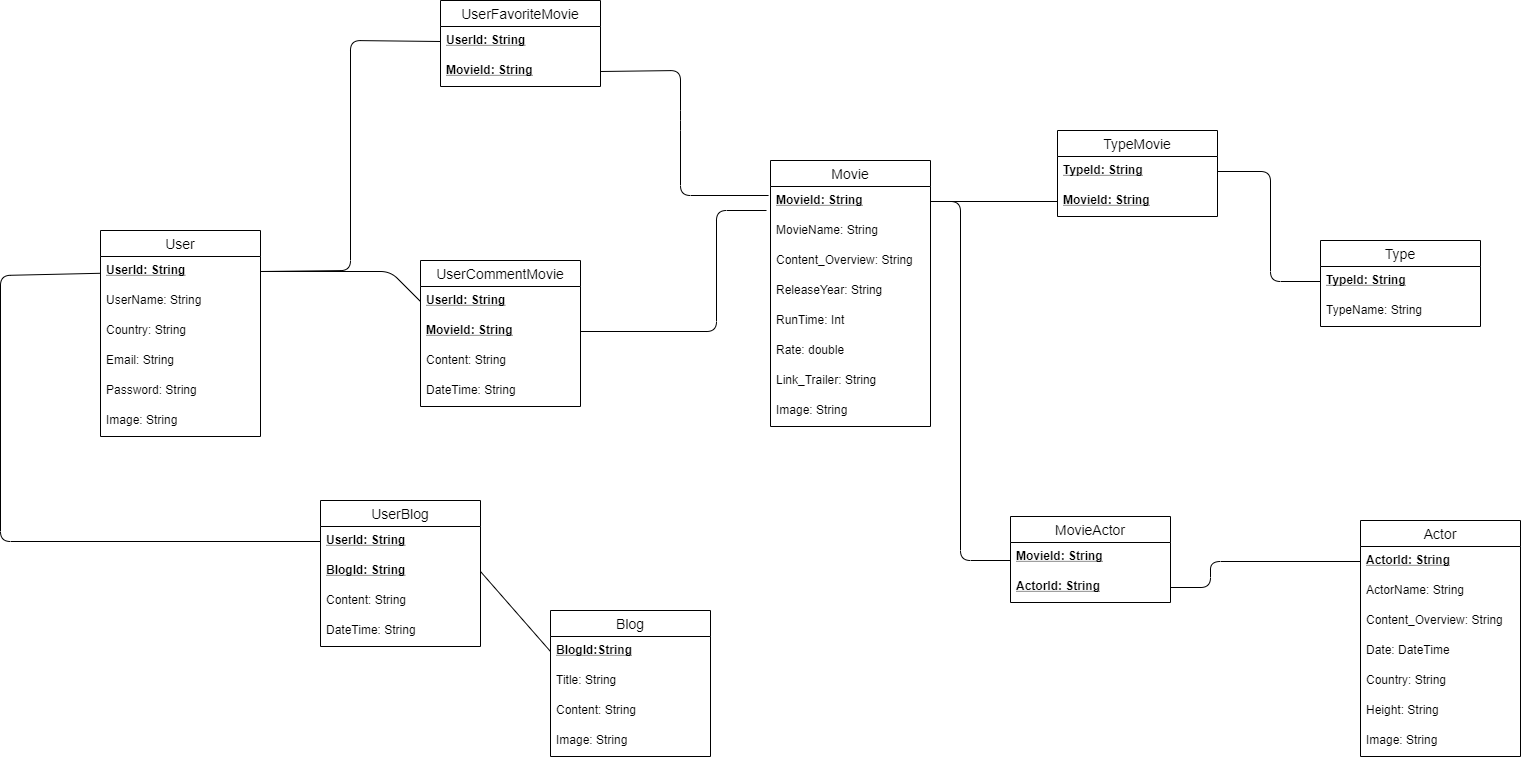

The diagram above was exported from draw.io. Its source (the exported page's mxGraphModel, read from the mxfile embedded in the PNG):
<mxGraphModel dx="2249" dy="794" grid="1" gridSize="10" guides="1" tooltips="1" connect="1" arrows="1" fold="1" page="1" pageScale="1" pageWidth="827" pageHeight="1169" math="0" shadow="0">
  <root>
    <mxCell id="0" />
    <mxCell id="1" parent="0" />
    <mxCell id="vtVv3KCXhM6ptLttgxCR-1" value="Movie" style="swimlane;fontStyle=0;childLayout=stackLayout;horizontal=1;startSize=26;horizontalStack=0;resizeParent=1;resizeParentMax=0;resizeLast=0;collapsible=1;marginBottom=0;align=center;fontSize=14;" vertex="1" parent="1">
      <mxGeometry x="540" y="280" width="160" height="266" as="geometry" />
    </mxCell>
    <mxCell id="vtVv3KCXhM6ptLttgxCR-2" value="MovieId: String" style="text;strokeColor=none;fillColor=none;spacingLeft=4;spacingRight=4;overflow=hidden;rotatable=0;points=[[0,0.5],[1,0.5]];portConstraint=eastwest;fontSize=12;fontStyle=5" vertex="1" parent="vtVv3KCXhM6ptLttgxCR-1">
      <mxGeometry y="26" width="160" height="30" as="geometry" />
    </mxCell>
    <mxCell id="vtVv3KCXhM6ptLttgxCR-4" value="MovieName: String" style="text;strokeColor=none;fillColor=none;spacingLeft=4;spacingRight=4;overflow=hidden;rotatable=0;points=[[0,0.5],[1,0.5]];portConstraint=eastwest;fontSize=12;" vertex="1" parent="vtVv3KCXhM6ptLttgxCR-1">
      <mxGeometry y="56" width="160" height="30" as="geometry" />
    </mxCell>
    <mxCell id="vtVv3KCXhM6ptLttgxCR-28" value="Content_Overview: String" style="text;strokeColor=none;fillColor=none;spacingLeft=4;spacingRight=4;overflow=hidden;rotatable=0;points=[[0,0.5],[1,0.5]];portConstraint=eastwest;fontSize=12;" vertex="1" parent="vtVv3KCXhM6ptLttgxCR-1">
      <mxGeometry y="86" width="160" height="30" as="geometry" />
    </mxCell>
    <mxCell id="vtVv3KCXhM6ptLttgxCR-29" value="ReleaseYear: String" style="text;strokeColor=none;fillColor=none;spacingLeft=4;spacingRight=4;overflow=hidden;rotatable=0;points=[[0,0.5],[1,0.5]];portConstraint=eastwest;fontSize=12;" vertex="1" parent="vtVv3KCXhM6ptLttgxCR-1">
      <mxGeometry y="116" width="160" height="30" as="geometry" />
    </mxCell>
    <mxCell id="vtVv3KCXhM6ptLttgxCR-30" value="RunTime: Int" style="text;strokeColor=none;fillColor=none;spacingLeft=4;spacingRight=4;overflow=hidden;rotatable=0;points=[[0,0.5],[1,0.5]];portConstraint=eastwest;fontSize=12;" vertex="1" parent="vtVv3KCXhM6ptLttgxCR-1">
      <mxGeometry y="146" width="160" height="30" as="geometry" />
    </mxCell>
    <mxCell id="vtVv3KCXhM6ptLttgxCR-31" value="Rate: double" style="text;strokeColor=none;fillColor=none;spacingLeft=4;spacingRight=4;overflow=hidden;rotatable=0;points=[[0,0.5],[1,0.5]];portConstraint=eastwest;fontSize=12;" vertex="1" parent="vtVv3KCXhM6ptLttgxCR-1">
      <mxGeometry y="176" width="160" height="30" as="geometry" />
    </mxCell>
    <mxCell id="vtVv3KCXhM6ptLttgxCR-32" value="Link_Trailer: String" style="text;strokeColor=none;fillColor=none;spacingLeft=4;spacingRight=4;overflow=hidden;rotatable=0;points=[[0,0.5],[1,0.5]];portConstraint=eastwest;fontSize=12;" vertex="1" parent="vtVv3KCXhM6ptLttgxCR-1">
      <mxGeometry y="206" width="160" height="30" as="geometry" />
    </mxCell>
    <mxCell id="vtVv3KCXhM6ptLttgxCR-37" value="Image: String" style="text;strokeColor=none;fillColor=none;spacingLeft=4;spacingRight=4;overflow=hidden;rotatable=0;points=[[0,0.5],[1,0.5]];portConstraint=eastwest;fontSize=12;" vertex="1" parent="vtVv3KCXhM6ptLttgxCR-1">
      <mxGeometry y="236" width="160" height="30" as="geometry" />
    </mxCell>
    <mxCell id="vtVv3KCXhM6ptLttgxCR-6" value="MovieActor" style="swimlane;fontStyle=0;childLayout=stackLayout;horizontal=1;startSize=26;horizontalStack=0;resizeParent=1;resizeParentMax=0;resizeLast=0;collapsible=1;marginBottom=0;align=center;fontSize=14;" vertex="1" parent="1">
      <mxGeometry x="780" y="636" width="160" height="86" as="geometry" />
    </mxCell>
    <mxCell id="vtVv3KCXhM6ptLttgxCR-7" value="MovieId: String" style="text;strokeColor=none;fillColor=none;spacingLeft=4;spacingRight=4;overflow=hidden;rotatable=0;points=[[0,0.5],[1,0.5]];portConstraint=eastwest;fontSize=12;fontStyle=5" vertex="1" parent="vtVv3KCXhM6ptLttgxCR-6">
      <mxGeometry y="26" width="160" height="30" as="geometry" />
    </mxCell>
    <mxCell id="vtVv3KCXhM6ptLttgxCR-8" value="ActorId: String" style="text;strokeColor=none;fillColor=none;spacingLeft=4;spacingRight=4;overflow=hidden;rotatable=0;points=[[0,0.5],[1,0.5]];portConstraint=eastwest;fontSize=12;fontStyle=5" vertex="1" parent="vtVv3KCXhM6ptLttgxCR-6">
      <mxGeometry y="56" width="160" height="30" as="geometry" />
    </mxCell>
    <mxCell id="vtVv3KCXhM6ptLttgxCR-10" value="Blog" style="swimlane;fontStyle=0;childLayout=stackLayout;horizontal=1;startSize=26;horizontalStack=0;resizeParent=1;resizeParentMax=0;resizeLast=0;collapsible=1;marginBottom=0;align=center;fontSize=14;" vertex="1" parent="1">
      <mxGeometry x="320" y="730" width="160" height="146" as="geometry" />
    </mxCell>
    <mxCell id="vtVv3KCXhM6ptLttgxCR-11" value="BlogId:String" style="text;strokeColor=none;fillColor=none;spacingLeft=4;spacingRight=4;overflow=hidden;rotatable=0;points=[[0,0.5],[1,0.5]];portConstraint=eastwest;fontSize=12;fontStyle=5" vertex="1" parent="vtVv3KCXhM6ptLttgxCR-10">
      <mxGeometry y="26" width="160" height="30" as="geometry" />
    </mxCell>
    <mxCell id="vtVv3KCXhM6ptLttgxCR-12" value="Title: String" style="text;strokeColor=none;fillColor=none;spacingLeft=4;spacingRight=4;overflow=hidden;rotatable=0;points=[[0,0.5],[1,0.5]];portConstraint=eastwest;fontSize=12;" vertex="1" parent="vtVv3KCXhM6ptLttgxCR-10">
      <mxGeometry y="56" width="160" height="30" as="geometry" />
    </mxCell>
    <mxCell id="vtVv3KCXhM6ptLttgxCR-13" value="Content: String" style="text;strokeColor=none;fillColor=none;spacingLeft=4;spacingRight=4;overflow=hidden;rotatable=0;points=[[0,0.5],[1,0.5]];portConstraint=eastwest;fontSize=12;" vertex="1" parent="vtVv3KCXhM6ptLttgxCR-10">
      <mxGeometry y="86" width="160" height="30" as="geometry" />
    </mxCell>
    <mxCell id="vtVv3KCXhM6ptLttgxCR-23" value="Image: String" style="text;strokeColor=none;fillColor=none;spacingLeft=4;spacingRight=4;overflow=hidden;rotatable=0;points=[[0,0.5],[1,0.5]];portConstraint=eastwest;fontSize=12;" vertex="1" parent="vtVv3KCXhM6ptLttgxCR-10">
      <mxGeometry y="116" width="160" height="30" as="geometry" />
    </mxCell>
    <mxCell id="vtVv3KCXhM6ptLttgxCR-14" value="Actor" style="swimlane;fontStyle=0;childLayout=stackLayout;horizontal=1;startSize=26;horizontalStack=0;resizeParent=1;resizeParentMax=0;resizeLast=0;collapsible=1;marginBottom=0;align=center;fontSize=14;" vertex="1" parent="1">
      <mxGeometry x="1130" y="640" width="160" height="236" as="geometry" />
    </mxCell>
    <mxCell id="vtVv3KCXhM6ptLttgxCR-15" value="ActorId: String" style="text;strokeColor=none;fillColor=none;spacingLeft=4;spacingRight=4;overflow=hidden;rotatable=0;points=[[0,0.5],[1,0.5]];portConstraint=eastwest;fontSize=12;fontStyle=5" vertex="1" parent="vtVv3KCXhM6ptLttgxCR-14">
      <mxGeometry y="26" width="160" height="30" as="geometry" />
    </mxCell>
    <mxCell id="vtVv3KCXhM6ptLttgxCR-16" value="ActorName: String" style="text;strokeColor=none;fillColor=none;spacingLeft=4;spacingRight=4;overflow=hidden;rotatable=0;points=[[0,0.5],[1,0.5]];portConstraint=eastwest;fontSize=12;" vertex="1" parent="vtVv3KCXhM6ptLttgxCR-14">
      <mxGeometry y="56" width="160" height="30" as="geometry" />
    </mxCell>
    <mxCell id="vtVv3KCXhM6ptLttgxCR-17" value="Content_Overview: String" style="text;strokeColor=none;fillColor=none;spacingLeft=4;spacingRight=4;overflow=hidden;rotatable=0;points=[[0,0.5],[1,0.5]];portConstraint=eastwest;fontSize=12;" vertex="1" parent="vtVv3KCXhM6ptLttgxCR-14">
      <mxGeometry y="86" width="160" height="30" as="geometry" />
    </mxCell>
    <mxCell id="vtVv3KCXhM6ptLttgxCR-33" value="Date: DateTime" style="text;strokeColor=none;fillColor=none;spacingLeft=4;spacingRight=4;overflow=hidden;rotatable=0;points=[[0,0.5],[1,0.5]];portConstraint=eastwest;fontSize=12;" vertex="1" parent="vtVv3KCXhM6ptLttgxCR-14">
      <mxGeometry y="116" width="160" height="30" as="geometry" />
    </mxCell>
    <mxCell id="vtVv3KCXhM6ptLttgxCR-34" value="Country: String" style="text;strokeColor=none;fillColor=none;spacingLeft=4;spacingRight=4;overflow=hidden;rotatable=0;points=[[0,0.5],[1,0.5]];portConstraint=eastwest;fontSize=12;" vertex="1" parent="vtVv3KCXhM6ptLttgxCR-14">
      <mxGeometry y="146" width="160" height="30" as="geometry" />
    </mxCell>
    <mxCell id="vtVv3KCXhM6ptLttgxCR-35" value="Height: String" style="text;strokeColor=none;fillColor=none;spacingLeft=4;spacingRight=4;overflow=hidden;rotatable=0;points=[[0,0.5],[1,0.5]];portConstraint=eastwest;fontSize=12;" vertex="1" parent="vtVv3KCXhM6ptLttgxCR-14">
      <mxGeometry y="176" width="160" height="30" as="geometry" />
    </mxCell>
    <mxCell id="vtVv3KCXhM6ptLttgxCR-36" value="Image: String" style="text;strokeColor=none;fillColor=none;spacingLeft=4;spacingRight=4;overflow=hidden;rotatable=0;points=[[0,0.5],[1,0.5]];portConstraint=eastwest;fontSize=12;" vertex="1" parent="vtVv3KCXhM6ptLttgxCR-14">
      <mxGeometry y="206" width="160" height="30" as="geometry" />
    </mxCell>
    <mxCell id="vtVv3KCXhM6ptLttgxCR-18" value="UserBlog" style="swimlane;fontStyle=0;childLayout=stackLayout;horizontal=1;startSize=26;horizontalStack=0;resizeParent=1;resizeParentMax=0;resizeLast=0;collapsible=1;marginBottom=0;align=center;fontSize=14;" vertex="1" parent="1">
      <mxGeometry x="90" y="620" width="160" height="146" as="geometry" />
    </mxCell>
    <mxCell id="vtVv3KCXhM6ptLttgxCR-19" value="UserId: String" style="text;strokeColor=none;fillColor=none;spacingLeft=4;spacingRight=4;overflow=hidden;rotatable=0;points=[[0,0.5],[1,0.5]];portConstraint=eastwest;fontSize=12;fontStyle=5" vertex="1" parent="vtVv3KCXhM6ptLttgxCR-18">
      <mxGeometry y="26" width="160" height="30" as="geometry" />
    </mxCell>
    <mxCell id="vtVv3KCXhM6ptLttgxCR-20" value="BlogId: String" style="text;strokeColor=none;fillColor=none;spacingLeft=4;spacingRight=4;overflow=hidden;rotatable=0;points=[[0,0.5],[1,0.5]];portConstraint=eastwest;fontSize=12;fontStyle=5" vertex="1" parent="vtVv3KCXhM6ptLttgxCR-18">
      <mxGeometry y="56" width="160" height="30" as="geometry" />
    </mxCell>
    <mxCell id="vtVv3KCXhM6ptLttgxCR-21" value="Content: String" style="text;strokeColor=none;fillColor=none;spacingLeft=4;spacingRight=4;overflow=hidden;rotatable=0;points=[[0,0.5],[1,0.5]];portConstraint=eastwest;fontSize=12;" vertex="1" parent="vtVv3KCXhM6ptLttgxCR-18">
      <mxGeometry y="86" width="160" height="30" as="geometry" />
    </mxCell>
    <mxCell id="vtVv3KCXhM6ptLttgxCR-22" value="DateTime: String" style="text;strokeColor=none;fillColor=none;spacingLeft=4;spacingRight=4;overflow=hidden;rotatable=0;points=[[0,0.5],[1,0.5]];portConstraint=eastwest;fontSize=12;" vertex="1" parent="vtVv3KCXhM6ptLttgxCR-18">
      <mxGeometry y="116" width="160" height="30" as="geometry" />
    </mxCell>
    <mxCell id="vtVv3KCXhM6ptLttgxCR-38" value="User" style="swimlane;fontStyle=0;childLayout=stackLayout;horizontal=1;startSize=26;horizontalStack=0;resizeParent=1;resizeParentMax=0;resizeLast=0;collapsible=1;marginBottom=0;align=center;fontSize=14;" vertex="1" parent="1">
      <mxGeometry x="-130" y="350" width="160" height="206" as="geometry" />
    </mxCell>
    <mxCell id="vtVv3KCXhM6ptLttgxCR-39" value="UserId: String" style="text;strokeColor=none;fillColor=none;spacingLeft=4;spacingRight=4;overflow=hidden;rotatable=0;points=[[0,0.5],[1,0.5]];portConstraint=eastwest;fontSize=12;fontStyle=5" vertex="1" parent="vtVv3KCXhM6ptLttgxCR-38">
      <mxGeometry y="26" width="160" height="30" as="geometry" />
    </mxCell>
    <mxCell id="vtVv3KCXhM6ptLttgxCR-40" value="UserName: String" style="text;strokeColor=none;fillColor=none;spacingLeft=4;spacingRight=4;overflow=hidden;rotatable=0;points=[[0,0.5],[1,0.5]];portConstraint=eastwest;fontSize=12;" vertex="1" parent="vtVv3KCXhM6ptLttgxCR-38">
      <mxGeometry y="56" width="160" height="30" as="geometry" />
    </mxCell>
    <mxCell id="vtVv3KCXhM6ptLttgxCR-41" value="Country: String" style="text;strokeColor=none;fillColor=none;spacingLeft=4;spacingRight=4;overflow=hidden;rotatable=0;points=[[0,0.5],[1,0.5]];portConstraint=eastwest;fontSize=12;" vertex="1" parent="vtVv3KCXhM6ptLttgxCR-38">
      <mxGeometry y="86" width="160" height="30" as="geometry" />
    </mxCell>
    <mxCell id="vtVv3KCXhM6ptLttgxCR-42" value="Email: String" style="text;strokeColor=none;fillColor=none;spacingLeft=4;spacingRight=4;overflow=hidden;rotatable=0;points=[[0,0.5],[1,0.5]];portConstraint=eastwest;fontSize=12;" vertex="1" parent="vtVv3KCXhM6ptLttgxCR-38">
      <mxGeometry y="116" width="160" height="30" as="geometry" />
    </mxCell>
    <mxCell id="vtVv3KCXhM6ptLttgxCR-43" value="Password: String" style="text;strokeColor=none;fillColor=none;spacingLeft=4;spacingRight=4;overflow=hidden;rotatable=0;points=[[0,0.5],[1,0.5]];portConstraint=eastwest;fontSize=12;" vertex="1" parent="vtVv3KCXhM6ptLttgxCR-38">
      <mxGeometry y="146" width="160" height="30" as="geometry" />
    </mxCell>
    <mxCell id="vtVv3KCXhM6ptLttgxCR-44" value="Image: String" style="text;strokeColor=none;fillColor=none;spacingLeft=4;spacingRight=4;overflow=hidden;rotatable=0;points=[[0,0.5],[1,0.5]];portConstraint=eastwest;fontSize=12;" vertex="1" parent="vtVv3KCXhM6ptLttgxCR-38">
      <mxGeometry y="176" width="160" height="30" as="geometry" />
    </mxCell>
    <mxCell id="vtVv3KCXhM6ptLttgxCR-45" value="UserCommentMovie" style="swimlane;fontStyle=0;childLayout=stackLayout;horizontal=1;startSize=26;horizontalStack=0;resizeParent=1;resizeParentMax=0;resizeLast=0;collapsible=1;marginBottom=0;align=center;fontSize=14;" vertex="1" parent="1">
      <mxGeometry x="190" y="380" width="160" height="146" as="geometry" />
    </mxCell>
    <mxCell id="vtVv3KCXhM6ptLttgxCR-46" value="UserId: String" style="text;strokeColor=none;fillColor=none;spacingLeft=4;spacingRight=4;overflow=hidden;rotatable=0;points=[[0,0.5],[1,0.5]];portConstraint=eastwest;fontSize=12;fontStyle=5" vertex="1" parent="vtVv3KCXhM6ptLttgxCR-45">
      <mxGeometry y="26" width="160" height="30" as="geometry" />
    </mxCell>
    <mxCell id="vtVv3KCXhM6ptLttgxCR-47" value="MovieId: String" style="text;strokeColor=none;fillColor=none;spacingLeft=4;spacingRight=4;overflow=hidden;rotatable=0;points=[[0,0.5],[1,0.5]];portConstraint=eastwest;fontSize=12;fontStyle=5" vertex="1" parent="vtVv3KCXhM6ptLttgxCR-45">
      <mxGeometry y="56" width="160" height="30" as="geometry" />
    </mxCell>
    <mxCell id="vtVv3KCXhM6ptLttgxCR-48" value="Content: String" style="text;strokeColor=none;fillColor=none;spacingLeft=4;spacingRight=4;overflow=hidden;rotatable=0;points=[[0,0.5],[1,0.5]];portConstraint=eastwest;fontSize=12;" vertex="1" parent="vtVv3KCXhM6ptLttgxCR-45">
      <mxGeometry y="86" width="160" height="30" as="geometry" />
    </mxCell>
    <mxCell id="vtVv3KCXhM6ptLttgxCR-61" value="DateTime: String" style="text;strokeColor=none;fillColor=none;spacingLeft=4;spacingRight=4;overflow=hidden;rotatable=0;points=[[0,0.5],[1,0.5]];portConstraint=eastwest;fontSize=12;" vertex="1" parent="vtVv3KCXhM6ptLttgxCR-45">
      <mxGeometry y="116" width="160" height="30" as="geometry" />
    </mxCell>
    <mxCell id="vtVv3KCXhM6ptLttgxCR-49" value="UserFavoriteMovie" style="swimlane;fontStyle=0;childLayout=stackLayout;horizontal=1;startSize=26;horizontalStack=0;resizeParent=1;resizeParentMax=0;resizeLast=0;collapsible=1;marginBottom=0;align=center;fontSize=14;" vertex="1" parent="1">
      <mxGeometry x="210" y="120" width="160" height="86" as="geometry" />
    </mxCell>
    <mxCell id="vtVv3KCXhM6ptLttgxCR-50" value="UserId: String" style="text;strokeColor=none;fillColor=none;spacingLeft=4;spacingRight=4;overflow=hidden;rotatable=0;points=[[0,0.5],[1,0.5]];portConstraint=eastwest;fontSize=12;fontStyle=5" vertex="1" parent="vtVv3KCXhM6ptLttgxCR-49">
      <mxGeometry y="26" width="160" height="30" as="geometry" />
    </mxCell>
    <mxCell id="vtVv3KCXhM6ptLttgxCR-51" value="MovieId: String" style="text;strokeColor=none;fillColor=none;spacingLeft=4;spacingRight=4;overflow=hidden;rotatable=0;points=[[0,0.5],[1,0.5]];portConstraint=eastwest;fontSize=12;fontStyle=5" vertex="1" parent="vtVv3KCXhM6ptLttgxCR-49">
      <mxGeometry y="56" width="160" height="30" as="geometry" />
    </mxCell>
    <mxCell id="vtVv3KCXhM6ptLttgxCR-62" value="Type" style="swimlane;fontStyle=0;childLayout=stackLayout;horizontal=1;startSize=26;horizontalStack=0;resizeParent=1;resizeParentMax=0;resizeLast=0;collapsible=1;marginBottom=0;align=center;fontSize=14;" vertex="1" parent="1">
      <mxGeometry x="1090" y="360" width="160" height="86" as="geometry" />
    </mxCell>
    <mxCell id="vtVv3KCXhM6ptLttgxCR-63" value="TypeId: String" style="text;strokeColor=none;fillColor=none;spacingLeft=4;spacingRight=4;overflow=hidden;rotatable=0;points=[[0,0.5],[1,0.5]];portConstraint=eastwest;fontSize=12;fontStyle=5" vertex="1" parent="vtVv3KCXhM6ptLttgxCR-62">
      <mxGeometry y="26" width="160" height="30" as="geometry" />
    </mxCell>
    <mxCell id="vtVv3KCXhM6ptLttgxCR-64" value="TypeName: String" style="text;strokeColor=none;fillColor=none;spacingLeft=4;spacingRight=4;overflow=hidden;rotatable=0;points=[[0,0.5],[1,0.5]];portConstraint=eastwest;fontSize=12;" vertex="1" parent="vtVv3KCXhM6ptLttgxCR-62">
      <mxGeometry y="56" width="160" height="30" as="geometry" />
    </mxCell>
    <mxCell id="vtVv3KCXhM6ptLttgxCR-66" value="TypeMovie" style="swimlane;fontStyle=0;childLayout=stackLayout;horizontal=1;startSize=26;horizontalStack=0;resizeParent=1;resizeParentMax=0;resizeLast=0;collapsible=1;marginBottom=0;align=center;fontSize=14;" vertex="1" parent="1">
      <mxGeometry x="827" y="250" width="160" height="86" as="geometry" />
    </mxCell>
    <mxCell id="vtVv3KCXhM6ptLttgxCR-67" value="TypeId: String" style="text;strokeColor=none;fillColor=none;spacingLeft=4;spacingRight=4;overflow=hidden;rotatable=0;points=[[0,0.5],[1,0.5]];portConstraint=eastwest;fontSize=12;fontStyle=5" vertex="1" parent="vtVv3KCXhM6ptLttgxCR-66">
      <mxGeometry y="26" width="160" height="30" as="geometry" />
    </mxCell>
    <mxCell id="vtVv3KCXhM6ptLttgxCR-68" value="MovieId: String" style="text;strokeColor=none;fillColor=none;spacingLeft=4;spacingRight=4;overflow=hidden;rotatable=0;points=[[0,0.5],[1,0.5]];portConstraint=eastwest;fontSize=12;fontStyle=5" vertex="1" parent="vtVv3KCXhM6ptLttgxCR-66">
      <mxGeometry y="56" width="160" height="30" as="geometry" />
    </mxCell>
    <mxCell id="vtVv3KCXhM6ptLttgxCR-75" value="" style="endArrow=none;html=1;exitX=1;exitY=0.5;exitDx=0;exitDy=0;entryX=0;entryY=0.5;entryDx=0;entryDy=0;" edge="1" parent="1" source="vtVv3KCXhM6ptLttgxCR-39" target="vtVv3KCXhM6ptLttgxCR-46">
      <mxGeometry width="50" height="50" relative="1" as="geometry">
        <mxPoint x="40" y="391" as="sourcePoint" />
        <mxPoint x="360" y="600" as="targetPoint" />
        <Array as="points">
          <mxPoint x="160" y="391" />
        </Array>
      </mxGeometry>
    </mxCell>
    <mxCell id="vtVv3KCXhM6ptLttgxCR-76" value="" style="endArrow=none;html=1;" edge="1" parent="1" source="vtVv3KCXhM6ptLttgxCR-19" target="vtVv3KCXhM6ptLttgxCR-39">
      <mxGeometry width="50" height="50" relative="1" as="geometry">
        <mxPoint x="40" y="463" as="sourcePoint" />
        <mxPoint x="-210" y="640" as="targetPoint" />
        <Array as="points">
          <mxPoint x="-230" y="661" />
          <mxPoint x="-230" y="395" />
        </Array>
      </mxGeometry>
    </mxCell>
    <mxCell id="vtVv3KCXhM6ptLttgxCR-77" value="" style="endArrow=none;html=1;entryX=-0.025;entryY=0.8;entryDx=0;entryDy=0;entryPerimeter=0;exitX=1;exitY=0.5;exitDx=0;exitDy=0;" edge="1" parent="1" source="vtVv3KCXhM6ptLttgxCR-47" target="vtVv3KCXhM6ptLttgxCR-2">
      <mxGeometry width="50" height="50" relative="1" as="geometry">
        <mxPoint x="50" y="473" as="sourcePoint" />
        <mxPoint x="210" y="473" as="targetPoint" />
        <Array as="points">
          <mxPoint x="486" y="451" />
          <mxPoint x="486" y="330" />
        </Array>
      </mxGeometry>
    </mxCell>
    <mxCell id="vtVv3KCXhM6ptLttgxCR-78" value="" style="endArrow=none;html=1;exitX=1;exitY=0.5;exitDx=0;exitDy=0;entryX=0;entryY=0.5;entryDx=0;entryDy=0;" edge="1" parent="1" source="vtVv3KCXhM6ptLttgxCR-20" target="vtVv3KCXhM6ptLttgxCR-11">
      <mxGeometry width="50" height="50" relative="1" as="geometry">
        <mxPoint x="310" y="650" as="sourcePoint" />
        <mxPoint x="360" y="600" as="targetPoint" />
      </mxGeometry>
    </mxCell>
    <mxCell id="vtVv3KCXhM6ptLttgxCR-79" value="" style="endArrow=none;html=1;exitX=1;exitY=0.5;exitDx=0;exitDy=0;entryX=0;entryY=0.5;entryDx=0;entryDy=0;" edge="1" parent="1" source="vtVv3KCXhM6ptLttgxCR-39" target="vtVv3KCXhM6ptLttgxCR-50">
      <mxGeometry width="50" height="50" relative="1" as="geometry">
        <mxPoint x="310" y="320" as="sourcePoint" />
        <mxPoint x="360" y="270" as="targetPoint" />
        <Array as="points">
          <mxPoint x="120" y="390" />
          <mxPoint x="120" y="160" />
        </Array>
      </mxGeometry>
    </mxCell>
    <mxCell id="vtVv3KCXhM6ptLttgxCR-81" value="" style="endArrow=none;html=1;exitX=1;exitY=0.5;exitDx=0;exitDy=0;entryX=-0.012;entryY=0.3;entryDx=0;entryDy=0;entryPerimeter=0;" edge="1" parent="1" source="vtVv3KCXhM6ptLttgxCR-51" target="vtVv3KCXhM6ptLttgxCR-2">
      <mxGeometry width="50" height="50" relative="1" as="geometry">
        <mxPoint x="520" y="10" as="sourcePoint" />
        <mxPoint x="570" y="-40" as="targetPoint" />
        <Array as="points">
          <mxPoint x="450" y="190" />
          <mxPoint x="450" y="240" />
          <mxPoint x="450" y="315" />
        </Array>
      </mxGeometry>
    </mxCell>
    <mxCell id="vtVv3KCXhM6ptLttgxCR-82" value="" style="endArrow=none;html=1;exitX=1;exitY=0.5;exitDx=0;exitDy=0;entryX=0;entryY=0.5;entryDx=0;entryDy=0;" edge="1" parent="1" source="vtVv3KCXhM6ptLttgxCR-2" target="vtVv3KCXhM6ptLttgxCR-68">
      <mxGeometry width="50" height="50" relative="1" as="geometry">
        <mxPoint x="520" y="10" as="sourcePoint" />
        <mxPoint x="570" y="-40" as="targetPoint" />
      </mxGeometry>
    </mxCell>
    <mxCell id="vtVv3KCXhM6ptLttgxCR-83" value="" style="endArrow=none;html=1;exitX=1;exitY=0.5;exitDx=0;exitDy=0;" edge="1" parent="1" source="vtVv3KCXhM6ptLttgxCR-67" target="vtVv3KCXhM6ptLttgxCR-63">
      <mxGeometry width="50" height="50" relative="1" as="geometry">
        <mxPoint x="520" y="10" as="sourcePoint" />
        <mxPoint x="570" y="-40" as="targetPoint" />
        <Array as="points">
          <mxPoint x="1040" y="291" />
          <mxPoint x="1040" y="401" />
        </Array>
      </mxGeometry>
    </mxCell>
    <mxCell id="vtVv3KCXhM6ptLttgxCR-85" value="" style="endArrow=none;html=1;entryX=1;entryY=0.5;entryDx=0;entryDy=0;" edge="1" parent="1" target="vtVv3KCXhM6ptLttgxCR-2">
      <mxGeometry width="50" height="50" relative="1" as="geometry">
        <mxPoint x="780" y="680" as="sourcePoint" />
        <mxPoint x="860" y="500" as="targetPoint" />
        <Array as="points">
          <mxPoint x="730" y="680" />
          <mxPoint x="730" y="321" />
        </Array>
      </mxGeometry>
    </mxCell>
    <mxCell id="vtVv3KCXhM6ptLttgxCR-86" value="" style="endArrow=none;html=1;entryX=0;entryY=0.5;entryDx=0;entryDy=0;" edge="1" parent="1" source="vtVv3KCXhM6ptLttgxCR-8" target="vtVv3KCXhM6ptLttgxCR-15">
      <mxGeometry width="50" height="50" relative="1" as="geometry">
        <mxPoint x="1500" y="556" as="sourcePoint" />
        <mxPoint x="1550" y="506" as="targetPoint" />
        <Array as="points">
          <mxPoint x="980" y="707" />
          <mxPoint x="980" y="681" />
        </Array>
      </mxGeometry>
    </mxCell>
  </root>
</mxGraphModel>